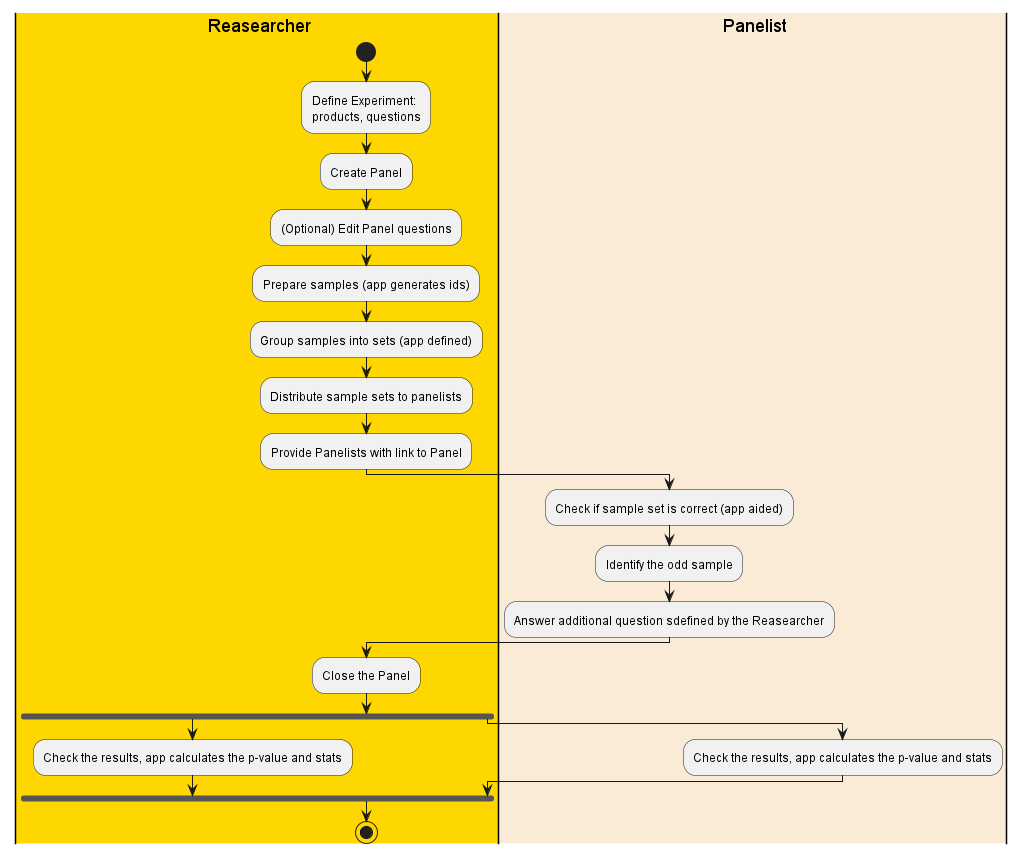

The diagram above was rendered by PlantUML. Its source (embedded in the PNG):
@startuml
|#gold|R| Reasearcher
|#AntiqueWhite|P| Panelist
|R|
start
:Define Experiment:
products, questions;
:Create Panel;
:(Optional) Edit Panel questions;
:Prepare samples (app generates ids);
:Group samples into sets (app defined);
:Distribute sample sets to panelists;
:Provide Panelists with link to Panel;
|P|
:Check if sample set is correct (app aided);
:Identify the odd sample;
:Answer additional question sdefined by the Reasearcher;
|R|
:Close the Panel;
fork
    :Check the results, app calculates the p-value and stats;
fork again
    |P|
    :Check the results, app calculates the p-value and stats;
|R|
end fork
stop

@enduml